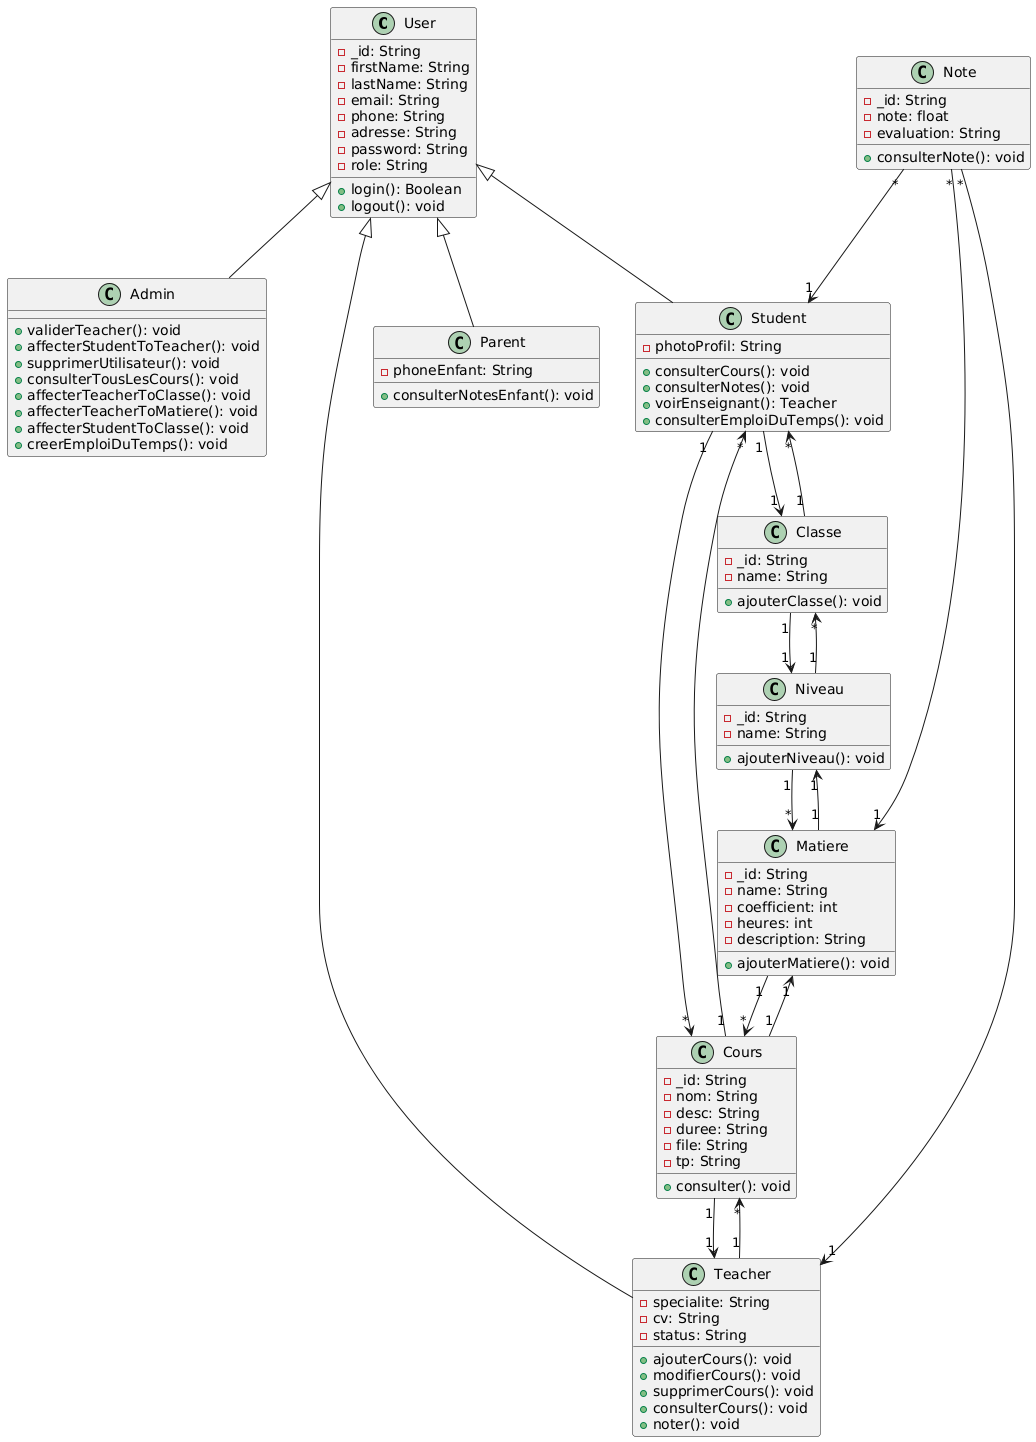

The diagram above was rendered by PlantUML. Its source (embedded in the PNG):
@startuml
'==================== CLASSES =======================

class User {
  - _id: String
  - firstName: String
  - lastName: String
  - email: String
  - phone: String
  - adresse: String
  - password: String
  - role: String
  + login(): Boolean
  + logout(): void
}

class Student {
  - photoProfil: String
  + consulterCours(): void
  + consulterNotes(): void
  + voirEnseignant(): Teacher
  + consulterEmploiDuTemps(): void
}

class Teacher {
  - specialite: String
  - cv: String
  - status: String
  + ajouterCours(): void
  + modifierCours(): void
  + supprimerCours(): void
  + consulterCours(): void
  + noter(): void
}

class Parent {
  - phoneEnfant: String
  + consulterNotesEnfant(): void
}

class Admin {
  + validerTeacher(): void
  + affecterStudentToTeacher(): void
  + supprimerUtilisateur(): void
  + consulterTousLesCours(): void
  + affecterTeacherToClasse(): void
  + affecterTeacherToMatiere(): void
  + affecterStudentToClasse(): void
  + creerEmploiDuTemps(): void
  
}

class Classe {
  - _id: String
  - name: String
  + ajouterClasse(): void
}

class Niveau {
  - _id: String
  - name: String
  + ajouterNiveau(): void
}

class Matiere {
  - _id: String
  - name: String
  - coefficient: int
  - heures: int
  - description: String
  + ajouterMatiere(): void
}

class Cours {
  - _id: String
  - nom: String
  - desc: String
  - duree: String
  - file: String
  - tp: String
  + consulter(): void
}

class Note {
  - _id: String
  - note: float
  - evaluation: String
  + consulterNote(): void
}

'==================== HERITAGE =======================

User <|-- Student
User <|-- Teacher
User <|-- Parent
User <|-- Admin

'==================== RELATIONS AVEC CARDINALITÉS =======================

Student "1" --> "1" Classe 
Classe "1" --> "*" Student 
Classe "1" --> "1" Niveau 
Niveau "1" --> "*" Classe 

Matiere "1" --> "1" Niveau 
Niveau "1" --> "*" Matiere 

Teacher "1" --> "*" Cours 
Cours "1" --> "1" Teacher 

Cours "1" --> "1" Matiere 
Matiere "1" --> "*" Cours 

Cours "1" --> "*" Student 
Student "1" --> "*" Cours 

Note "*" --> "1" Student 
Note "*" --> "1" Teacher 
Note "*" --> "1" Matiere
@enduml